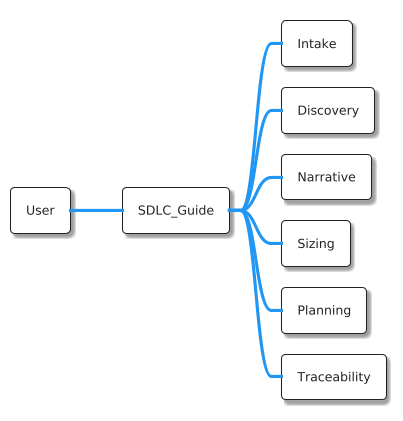

The diagram above was rendered by PlantUML. Its source (embedded in the PNG):
@startmindmap
!theme materia
* User
** SDLC_Guide
*** Intake
*** Discovery
*** Narrative
*** Sizing
*** Planning
*** Traceability
@endmindmap